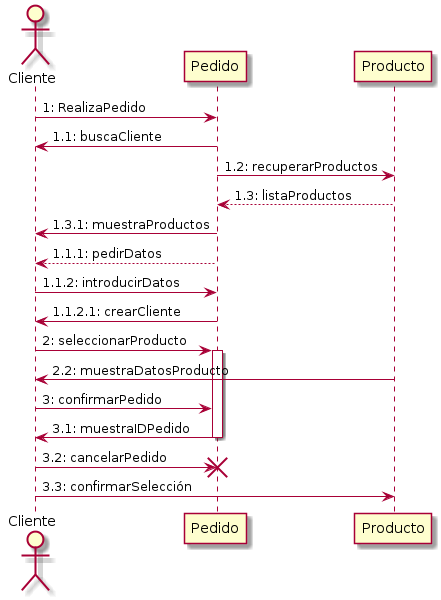

The diagram above was rendered by PlantUML. Its source (embedded in the PNG):
@startuml
actor Cliente 


Cliente -> Pedido: 1: RealizaPedido
Pedido -> Cliente: 1.1: buscaCliente


Pedido -> Producto : 1.2: recuperarProductos
Pedido <-- Producto : 1.3: listaProductos
deactivate Producto
Cliente <- Pedido : 1.3.1: muestraProductos
deactivate Pedido

    Cliente <-- Pedido : 1.1.1: pedirDatos
    Cliente -> Pedido : 1.1.2: introducirDatos
    Pedido -> Cliente: 1.1.2.1: crearCliente
    deactivate Pedido


Cliente -> Pedido++: 2: seleccionarProducto

Cliente <- Producto : 2.2: muestraDatosProducto



    Cliente -> Pedido: 3: confirmarPedido
    Cliente <- Pedido: 3.1: muestraIDPedido
    deactivate Pedido

    Cliente -> Pedido : 3.2: cancelarPedido
    destroy Pedido

Cliente -> Producto: 3.3: confirmarSelección
@enduml